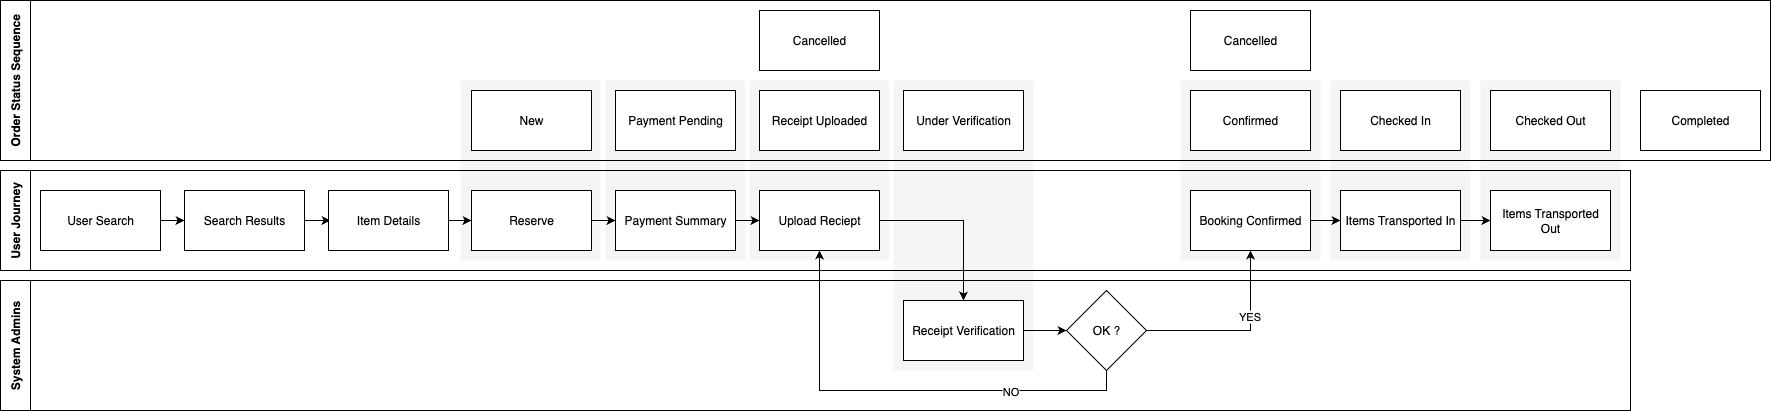

The diagram above was exported from draw.io. Its source (the exported page's mxGraphModel, read from the mxfile embedded in the PNG):
<mxGraphModel dx="1938" dy="900" grid="1" gridSize="10" guides="1" tooltips="1" connect="1" arrows="1" fold="1" page="1" pageScale="1" pageWidth="1169" pageHeight="827" math="0" shadow="0">
  <root>
    <mxCell id="0" />
    <mxCell id="1" parent="0" />
    <mxCell id="3ZjQxdZKII5ij4vQxhKE-32" value="" style="rounded=0;whiteSpace=wrap;html=1;fillColor=#f5f5f5;fontColor=#333333;strokeColor=none;" parent="1" vertex="1">
      <mxGeometry x="1520" y="180" width="140" height="180" as="geometry" />
    </mxCell>
    <mxCell id="3ZjQxdZKII5ij4vQxhKE-31" value="" style="rounded=0;whiteSpace=wrap;html=1;fillColor=#f5f5f5;fontColor=#333333;strokeColor=none;" parent="1" vertex="1">
      <mxGeometry x="1370" y="180" width="140" height="180" as="geometry" />
    </mxCell>
    <mxCell id="3ZjQxdZKII5ij4vQxhKE-30" value="" style="rounded=0;whiteSpace=wrap;html=1;fillColor=#f5f5f5;fontColor=#333333;strokeColor=none;" parent="1" vertex="1">
      <mxGeometry x="1220" y="180" width="140" height="180" as="geometry" />
    </mxCell>
    <mxCell id="3ZjQxdZKII5ij4vQxhKE-29" value="" style="rounded=0;whiteSpace=wrap;html=1;fillColor=#f5f5f5;fontColor=#333333;strokeColor=none;" parent="1" vertex="1">
      <mxGeometry x="933" y="180" width="140" height="290" as="geometry" />
    </mxCell>
    <mxCell id="3ZjQxdZKII5ij4vQxhKE-28" value="" style="rounded=0;whiteSpace=wrap;html=1;fillColor=#f5f5f5;fontColor=#333333;strokeColor=none;" parent="1" vertex="1">
      <mxGeometry x="789" y="180" width="140" height="180" as="geometry" />
    </mxCell>
    <mxCell id="3ZjQxdZKII5ij4vQxhKE-27" value="" style="rounded=0;whiteSpace=wrap;html=1;fillColor=#f5f5f5;fontColor=#333333;strokeColor=none;" parent="1" vertex="1">
      <mxGeometry x="645" y="180" width="140" height="180" as="geometry" />
    </mxCell>
    <mxCell id="3ZjQxdZKII5ij4vQxhKE-26" value="" style="rounded=0;whiteSpace=wrap;html=1;fillColor=#f5f5f5;fontColor=#333333;strokeColor=none;" parent="1" vertex="1">
      <mxGeometry x="500" y="180" width="140" height="180" as="geometry" />
    </mxCell>
    <mxCell id="CZBohjTRGIKA8jOOzzC4-14" style="edgeStyle=orthogonalEdgeStyle;rounded=0;orthogonalLoop=1;jettySize=auto;html=1;exitX=1;exitY=0.5;exitDx=0;exitDy=0;entryX=0;entryY=0.5;entryDx=0;entryDy=0;" parent="1" source="CZBohjTRGIKA8jOOzzC4-5" target="CZBohjTRGIKA8jOOzzC4-6" edge="1">
      <mxGeometry relative="1" as="geometry" />
    </mxCell>
    <mxCell id="CZBohjTRGIKA8jOOzzC4-5" value="User Search" style="rounded=0;whiteSpace=wrap;html=1;" parent="1" vertex="1">
      <mxGeometry x="80" y="290" width="120" height="60" as="geometry" />
    </mxCell>
    <mxCell id="CZBohjTRGIKA8jOOzzC4-15" style="edgeStyle=orthogonalEdgeStyle;rounded=0;orthogonalLoop=1;jettySize=auto;html=1;exitX=1;exitY=0.5;exitDx=0;exitDy=0;" parent="1" source="CZBohjTRGIKA8jOOzzC4-6" edge="1">
      <mxGeometry relative="1" as="geometry">
        <mxPoint x="370" y="320" as="targetPoint" />
      </mxGeometry>
    </mxCell>
    <mxCell id="CZBohjTRGIKA8jOOzzC4-6" value="Search Results" style="rounded=0;whiteSpace=wrap;html=1;" parent="1" vertex="1">
      <mxGeometry x="224" y="290" width="120" height="60" as="geometry" />
    </mxCell>
    <mxCell id="CZBohjTRGIKA8jOOzzC4-16" style="edgeStyle=orthogonalEdgeStyle;rounded=0;orthogonalLoop=1;jettySize=auto;html=1;exitX=1;exitY=0.5;exitDx=0;exitDy=0;entryX=0;entryY=0.5;entryDx=0;entryDy=0;" parent="1" source="CZBohjTRGIKA8jOOzzC4-7" target="CZBohjTRGIKA8jOOzzC4-8" edge="1">
      <mxGeometry relative="1" as="geometry" />
    </mxCell>
    <mxCell id="CZBohjTRGIKA8jOOzzC4-7" value="Item Details" style="rounded=0;whiteSpace=wrap;html=1;" parent="1" vertex="1">
      <mxGeometry x="368" y="290" width="120" height="60" as="geometry" />
    </mxCell>
    <mxCell id="CZBohjTRGIKA8jOOzzC4-17" style="edgeStyle=orthogonalEdgeStyle;rounded=0;orthogonalLoop=1;jettySize=auto;html=1;exitX=1;exitY=0.5;exitDx=0;exitDy=0;entryX=0;entryY=0.5;entryDx=0;entryDy=0;" parent="1" source="CZBohjTRGIKA8jOOzzC4-8" target="CZBohjTRGIKA8jOOzzC4-9" edge="1">
      <mxGeometry relative="1" as="geometry" />
    </mxCell>
    <mxCell id="CZBohjTRGIKA8jOOzzC4-8" value="Reserve" style="rounded=0;whiteSpace=wrap;html=1;" parent="1" vertex="1">
      <mxGeometry x="511" y="290" width="120" height="60" as="geometry" />
    </mxCell>
    <mxCell id="CZBohjTRGIKA8jOOzzC4-18" style="edgeStyle=orthogonalEdgeStyle;rounded=0;orthogonalLoop=1;jettySize=auto;html=1;exitX=1;exitY=0.5;exitDx=0;exitDy=0;entryX=0;entryY=0.5;entryDx=0;entryDy=0;" parent="1" source="CZBohjTRGIKA8jOOzzC4-9" target="CZBohjTRGIKA8jOOzzC4-10" edge="1">
      <mxGeometry relative="1" as="geometry" />
    </mxCell>
    <mxCell id="CZBohjTRGIKA8jOOzzC4-9" value="Payment Summary" style="rounded=0;whiteSpace=wrap;html=1;" parent="1" vertex="1">
      <mxGeometry x="655" y="290" width="120" height="60" as="geometry" />
    </mxCell>
    <mxCell id="CZBohjTRGIKA8jOOzzC4-36" style="edgeStyle=orthogonalEdgeStyle;rounded=0;orthogonalLoop=1;jettySize=auto;html=1;entryX=0.5;entryY=0;entryDx=0;entryDy=0;" parent="1" source="CZBohjTRGIKA8jOOzzC4-10" target="CZBohjTRGIKA8jOOzzC4-12" edge="1">
      <mxGeometry relative="1" as="geometry" />
    </mxCell>
    <mxCell id="CZBohjTRGIKA8jOOzzC4-10" value="Upload Reciept" style="rounded=0;whiteSpace=wrap;html=1;" parent="1" vertex="1">
      <mxGeometry x="799" y="290" width="120" height="60" as="geometry" />
    </mxCell>
    <mxCell id="CZBohjTRGIKA8jOOzzC4-37" style="edgeStyle=orthogonalEdgeStyle;rounded=0;orthogonalLoop=1;jettySize=auto;html=1;entryX=0;entryY=0.5;entryDx=0;entryDy=0;" parent="1" source="CZBohjTRGIKA8jOOzzC4-12" target="CZBohjTRGIKA8jOOzzC4-13" edge="1">
      <mxGeometry relative="1" as="geometry" />
    </mxCell>
    <mxCell id="CZBohjTRGIKA8jOOzzC4-12" value="Receipt Verification" style="rounded=0;whiteSpace=wrap;html=1;" parent="1" vertex="1">
      <mxGeometry x="943" y="400" width="120" height="60" as="geometry" />
    </mxCell>
    <mxCell id="CZBohjTRGIKA8jOOzzC4-38" style="edgeStyle=orthogonalEdgeStyle;rounded=0;orthogonalLoop=1;jettySize=auto;html=1;exitX=0.5;exitY=1;exitDx=0;exitDy=0;entryX=0.5;entryY=1;entryDx=0;entryDy=0;" parent="1" source="CZBohjTRGIKA8jOOzzC4-13" target="CZBohjTRGIKA8jOOzzC4-10" edge="1">
      <mxGeometry relative="1" as="geometry" />
    </mxCell>
    <mxCell id="CZBohjTRGIKA8jOOzzC4-39" value="NO" style="edgeLabel;html=1;align=center;verticalAlign=middle;resizable=0;points=[];" parent="CZBohjTRGIKA8jOOzzC4-38" vertex="1" connectable="0">
      <mxGeometry x="-0.4763" relative="1" as="geometry">
        <mxPoint as="offset" />
      </mxGeometry>
    </mxCell>
    <mxCell id="CZBohjTRGIKA8jOOzzC4-40" style="edgeStyle=orthogonalEdgeStyle;rounded=0;orthogonalLoop=1;jettySize=auto;html=1;exitX=1;exitY=0.5;exitDx=0;exitDy=0;entryX=0.5;entryY=1;entryDx=0;entryDy=0;" parent="1" source="CZBohjTRGIKA8jOOzzC4-13" target="CZBohjTRGIKA8jOOzzC4-11" edge="1">
      <mxGeometry relative="1" as="geometry" />
    </mxCell>
    <mxCell id="CZBohjTRGIKA8jOOzzC4-41" value="YES" style="edgeLabel;html=1;align=center;verticalAlign=middle;resizable=0;points=[];" parent="CZBohjTRGIKA8jOOzzC4-40" vertex="1" connectable="0">
      <mxGeometry x="0.2924" y="2" relative="1" as="geometry">
        <mxPoint as="offset" />
      </mxGeometry>
    </mxCell>
    <mxCell id="CZBohjTRGIKA8jOOzzC4-13" value="OK ?" style="rhombus;whiteSpace=wrap;html=1;" parent="1" vertex="1">
      <mxGeometry x="1106" y="390" width="80" height="80" as="geometry" />
    </mxCell>
    <mxCell id="3ZjQxdZKII5ij4vQxhKE-1" value="User Journey" style="swimlane;horizontal=0;whiteSpace=wrap;html=1;startSize=30;movable=0;resizable=0;rotatable=0;deletable=0;editable=0;locked=1;connectable=0;" parent="1" vertex="1">
      <mxGeometry x="40" y="270" width="1630" height="100" as="geometry" />
    </mxCell>
    <mxCell id="CZBohjTRGIKA8jOOzzC4-11" value="Booking Confirmed" style="rounded=0;whiteSpace=wrap;html=1;" parent="3ZjQxdZKII5ij4vQxhKE-1" vertex="1">
      <mxGeometry x="1190" y="20" width="120" height="60" as="geometry" />
    </mxCell>
    <mxCell id="CZBohjTRGIKA8jOOzzC4-30" value="Items Transported In" style="rounded=0;whiteSpace=wrap;html=1;" parent="3ZjQxdZKII5ij4vQxhKE-1" vertex="1">
      <mxGeometry x="1340" y="20" width="120" height="60" as="geometry" />
    </mxCell>
    <mxCell id="CZBohjTRGIKA8jOOzzC4-31" value="Items Transported Out" style="rounded=0;whiteSpace=wrap;html=1;" parent="3ZjQxdZKII5ij4vQxhKE-1" vertex="1">
      <mxGeometry x="1490" y="20" width="120" height="60" as="geometry" />
    </mxCell>
    <mxCell id="CZBohjTRGIKA8jOOzzC4-42" style="edgeStyle=orthogonalEdgeStyle;rounded=0;orthogonalLoop=1;jettySize=auto;html=1;exitX=1;exitY=0.5;exitDx=0;exitDy=0;entryX=0;entryY=0.5;entryDx=0;entryDy=0;" parent="3ZjQxdZKII5ij4vQxhKE-1" source="CZBohjTRGIKA8jOOzzC4-11" target="CZBohjTRGIKA8jOOzzC4-30" edge="1">
      <mxGeometry relative="1" as="geometry" />
    </mxCell>
    <mxCell id="CZBohjTRGIKA8jOOzzC4-43" style="edgeStyle=orthogonalEdgeStyle;rounded=0;orthogonalLoop=1;jettySize=auto;html=1;exitX=1;exitY=0.5;exitDx=0;exitDy=0;entryX=0;entryY=0.5;entryDx=0;entryDy=0;" parent="3ZjQxdZKII5ij4vQxhKE-1" source="CZBohjTRGIKA8jOOzzC4-30" target="CZBohjTRGIKA8jOOzzC4-31" edge="1">
      <mxGeometry relative="1" as="geometry" />
    </mxCell>
    <mxCell id="3ZjQxdZKII5ij4vQxhKE-2" value="System Admins" style="swimlane;horizontal=0;whiteSpace=wrap;html=1;startSize=30;movable=1;resizable=1;rotatable=1;deletable=1;editable=1;locked=0;connectable=1;" parent="1" vertex="1">
      <mxGeometry x="40" y="380" width="1630" height="130" as="geometry" />
    </mxCell>
    <mxCell id="3ZjQxdZKII5ij4vQxhKE-20" value="Order Status Sequence" style="swimlane;horizontal=0;whiteSpace=wrap;html=1;startSize=30;movable=0;resizable=0;rotatable=0;deletable=0;editable=0;locked=1;connectable=0;" parent="1" vertex="1">
      <mxGeometry x="40" y="100" width="1770" height="160" as="geometry" />
    </mxCell>
    <mxCell id="3ZjQxdZKII5ij4vQxhKE-24" style="edgeStyle=orthogonalEdgeStyle;rounded=0;orthogonalLoop=1;jettySize=auto;html=1;exitX=1;exitY=0.5;exitDx=0;exitDy=0;entryX=0;entryY=0.5;entryDx=0;entryDy=0;" parent="3ZjQxdZKII5ij4vQxhKE-20" edge="1">
      <mxGeometry relative="1" as="geometry">
        <mxPoint x="1310" y="50" as="sourcePoint" />
      </mxGeometry>
    </mxCell>
    <mxCell id="3ZjQxdZKII5ij4vQxhKE-25" style="edgeStyle=orthogonalEdgeStyle;rounded=0;orthogonalLoop=1;jettySize=auto;html=1;exitX=1;exitY=0.5;exitDx=0;exitDy=0;entryX=0;entryY=0.5;entryDx=0;entryDy=0;" parent="3ZjQxdZKII5ij4vQxhKE-20" edge="1">
      <mxGeometry relative="1" as="geometry">
        <mxPoint x="1460" y="50" as="sourcePoint" />
      </mxGeometry>
    </mxCell>
    <mxCell id="CZBohjTRGIKA8jOOzzC4-26" value="New" style="rounded=0;whiteSpace=wrap;html=1;" parent="3ZjQxdZKII5ij4vQxhKE-20" vertex="1">
      <mxGeometry x="471" y="90" width="120" height="60" as="geometry" />
    </mxCell>
    <mxCell id="CZBohjTRGIKA8jOOzzC4-27" value="Payment Pending" style="rounded=0;whiteSpace=wrap;html=1;" parent="3ZjQxdZKII5ij4vQxhKE-20" vertex="1">
      <mxGeometry x="615" y="90" width="120" height="60" as="geometry" />
    </mxCell>
    <mxCell id="CZBohjTRGIKA8jOOzzC4-28" value="Receipt Uploaded" style="rounded=0;whiteSpace=wrap;html=1;" parent="3ZjQxdZKII5ij4vQxhKE-20" vertex="1">
      <mxGeometry x="759" y="90" width="120" height="60" as="geometry" />
    </mxCell>
    <mxCell id="CZBohjTRGIKA8jOOzzC4-29" value="Under Verification" style="rounded=0;whiteSpace=wrap;html=1;" parent="3ZjQxdZKII5ij4vQxhKE-20" vertex="1">
      <mxGeometry x="903" y="90" width="120" height="60" as="geometry" />
    </mxCell>
    <mxCell id="CZBohjTRGIKA8jOOzzC4-32" value="Confirmed" style="rounded=0;whiteSpace=wrap;html=1;" parent="3ZjQxdZKII5ij4vQxhKE-20" vertex="1">
      <mxGeometry x="1190" y="90" width="120" height="60" as="geometry" />
    </mxCell>
    <mxCell id="CZBohjTRGIKA8jOOzzC4-33" value="Checked In" style="rounded=0;whiteSpace=wrap;html=1;" parent="3ZjQxdZKII5ij4vQxhKE-20" vertex="1">
      <mxGeometry x="1340" y="90" width="120" height="60" as="geometry" />
    </mxCell>
    <mxCell id="CZBohjTRGIKA8jOOzzC4-34" value="Checked Out" style="rounded=0;whiteSpace=wrap;html=1;" parent="3ZjQxdZKII5ij4vQxhKE-20" vertex="1">
      <mxGeometry x="1490" y="90" width="120" height="60" as="geometry" />
    </mxCell>
    <mxCell id="CZBohjTRGIKA8jOOzzC4-35" value="Completed" style="rounded=0;whiteSpace=wrap;html=1;" parent="3ZjQxdZKII5ij4vQxhKE-20" vertex="1">
      <mxGeometry x="1640" y="90" width="120" height="60" as="geometry" />
    </mxCell>
    <mxCell id="CZBohjTRGIKA8jOOzzC4-44" value="Cancelled" style="rounded=0;whiteSpace=wrap;html=1;" parent="3ZjQxdZKII5ij4vQxhKE-20" vertex="1">
      <mxGeometry x="1190" y="10" width="120" height="60" as="geometry" />
    </mxCell>
    <mxCell id="3ZjQxdZKII5ij4vQxhKE-33" value="Cancelled" style="rounded=0;whiteSpace=wrap;html=1;" parent="1" vertex="1">
      <mxGeometry x="799" y="110" width="120" height="60" as="geometry" />
    </mxCell>
  </root>
</mxGraphModel>